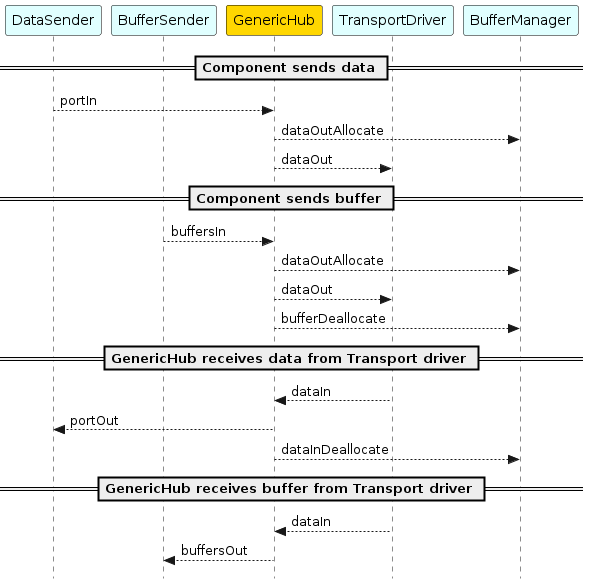

The diagram above was rendered by PlantUML. Its source (embedded in the PNG):
@startuml SequenceDiagram
skinparam Style strictuml
skinparam participant {
    BackgroundColor LightCyan
    BorderColor Black
}

participant DataSender
participant BufferSender
participant GenericHub #Gold
participant TransportDriver
participant BufferManager

== Component sends data ==
DataSender --> GenericHub : portIn
GenericHub --> BufferManager : dataOutAllocate
GenericHub --> TransportDriver : dataOut
== Component sends buffer ==
BufferSender --> GenericHub : buffersIn
GenericHub --> BufferManager : dataOutAllocate
GenericHub --> TransportDriver : dataOut
GenericHub --> BufferManager : bufferDeallocate
== GenericHub receives data from Transport driver ==
TransportDriver --> GenericHub : dataIn
GenericHub --> DataSender : portOut
GenericHub --> BufferManager : dataInDeallocate
== GenericHub receives buffer from Transport driver ==
TransportDriver --> GenericHub : dataIn
GenericHub --> BufferSender : buffersOut

@enduml